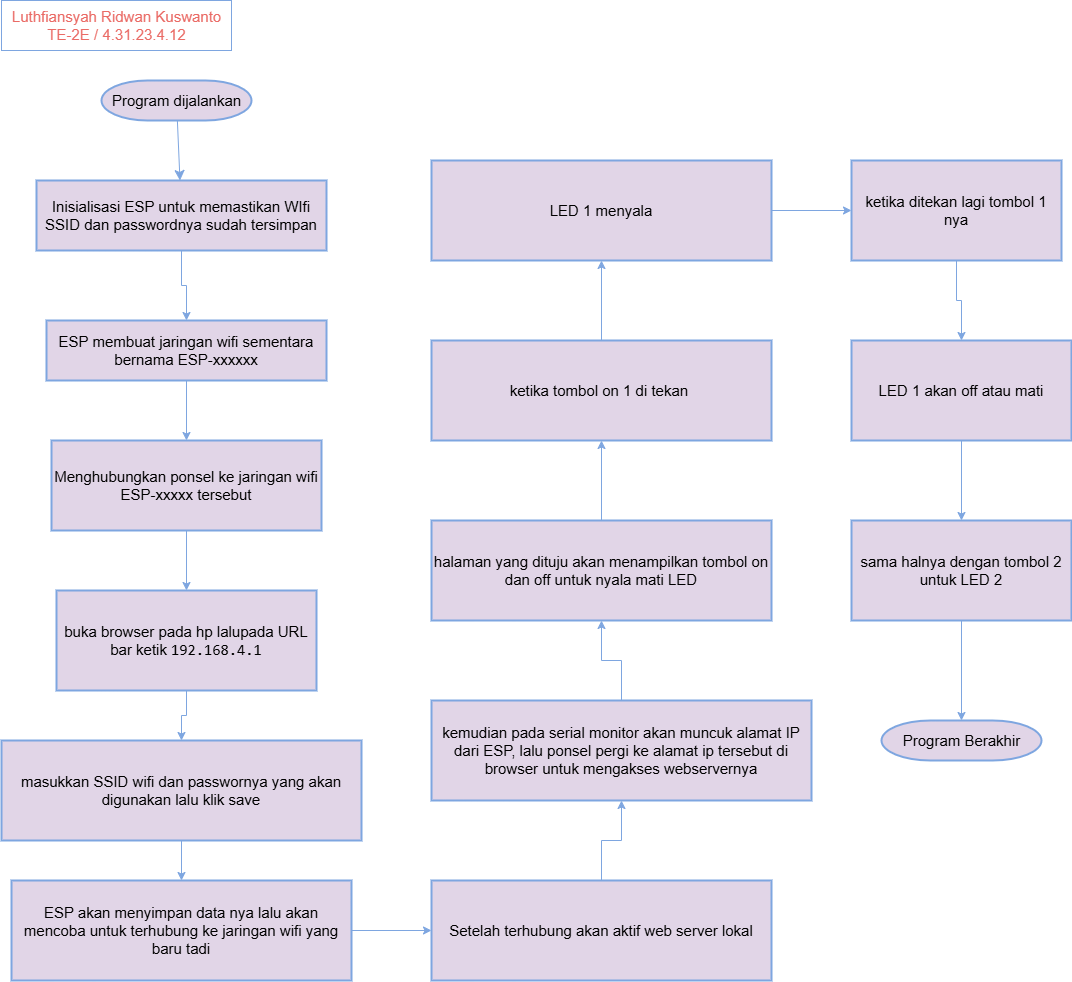

The diagram above was exported from draw.io. Its source (the exported page's mxGraphModel, read from the mxfile embedded in the PNG):
<mxGraphModel dx="1793" dy="965" grid="1" gridSize="10" guides="1" tooltips="1" connect="1" arrows="1" fold="1" page="1" pageScale="1" pageWidth="850" pageHeight="1100" math="0" shadow="0">
  <root>
    <mxCell id="0" />
    <mxCell id="1" parent="0" />
    <mxCell id="HUY4s1_hhb_9bUW1ximb-1" value="" style="edgeStyle=none;curved=1;rounded=0;orthogonalLoop=1;jettySize=auto;html=1;fontSize=15;startSize=8;endSize=8;strokeColor=light-dark(#7EA6E0,#7EA6E0);fillColor=#e1d5e7;" edge="1" parent="1" source="HUY4s1_hhb_9bUW1ximb-2" target="HUY4s1_hhb_9bUW1ximb-4">
      <mxGeometry relative="1" as="geometry" />
    </mxCell>
    <mxCell id="HUY4s1_hhb_9bUW1ximb-2" value="Program dijalankan" style="shape=mxgraph.flowchart.terminator;strokeWidth=2;gradientDirection=north;fontStyle=0;html=1;strokeColor=light-dark(#7EA6E0,#7EA6E0);fillColor=#e1d5e7;fontSize=15;" vertex="1" parent="1">
      <mxGeometry x="110" y="80" width="150" height="40" as="geometry" />
    </mxCell>
    <mxCell id="HUY4s1_hhb_9bUW1ximb-3" value="" style="edgeStyle=orthogonalEdgeStyle;rounded=0;orthogonalLoop=1;jettySize=auto;html=1;strokeColor=light-dark(#7EA6E0,#7EA6E0);fontSize=15;" edge="1" parent="1" source="HUY4s1_hhb_9bUW1ximb-4" target="HUY4s1_hhb_9bUW1ximb-7">
      <mxGeometry relative="1" as="geometry" />
    </mxCell>
    <mxCell id="HUY4s1_hhb_9bUW1ximb-4" value="Inisialisasi ESP untuk memastikan WIfi SSID dan passwordnya sudah tersimpan" style="whiteSpace=wrap;html=1;strokeWidth=2;gradientDirection=north;fontStyle=0;strokeColor=light-dark(#7EA6E0,#7EA6E0);fillColor=#e1d5e7;fontSize=15;" vertex="1" parent="1">
      <mxGeometry x="45" y="180" width="290" height="70" as="geometry" />
    </mxCell>
    <mxCell id="HUY4s1_hhb_9bUW1ximb-5" value="Luthfiansyah Ridwan Kuswanto&lt;div style=&quot;font-size: 15px;&quot;&gt;TE-2E / 4.31.23.4.12&lt;/div&gt;" style="text;html=1;align=center;verticalAlign=middle;resizable=0;points=[];autosize=1;strokeColor=light-dark(#7EA6E0,#7EA6E0);fillColor=none;fontSize=15;fontColor=#EA6B66;" vertex="1" parent="1">
      <mxGeometry x="10" width="230" height="50" as="geometry" />
    </mxCell>
    <mxCell id="HUY4s1_hhb_9bUW1ximb-6" value="" style="edgeStyle=orthogonalEdgeStyle;rounded=0;orthogonalLoop=1;jettySize=auto;html=1;strokeColor=light-dark(#7EA6E0,#7EA6E0);fontSize=15;" edge="1" parent="1" source="HUY4s1_hhb_9bUW1ximb-7" target="HUY4s1_hhb_9bUW1ximb-9">
      <mxGeometry relative="1" as="geometry" />
    </mxCell>
    <mxCell id="HUY4s1_hhb_9bUW1ximb-7" value="ESP membuat jaringan wifi sementara bernama ESP-xxxxxx" style="whiteSpace=wrap;html=1;strokeWidth=2;gradientDirection=north;fontStyle=0;strokeColor=light-dark(#7EA6E0,#7EA6E0);fillColor=#e1d5e7;fontSize=15;" vertex="1" parent="1">
      <mxGeometry x="55" y="320" width="280" height="60" as="geometry" />
    </mxCell>
    <mxCell id="HUY4s1_hhb_9bUW1ximb-8" value="" style="edgeStyle=orthogonalEdgeStyle;rounded=0;orthogonalLoop=1;jettySize=auto;html=1;strokeColor=light-dark(#7EA6E0,#7EA6E0);fontSize=15;" edge="1" parent="1" source="HUY4s1_hhb_9bUW1ximb-9" target="HUY4s1_hhb_9bUW1ximb-11">
      <mxGeometry relative="1" as="geometry" />
    </mxCell>
    <mxCell id="HUY4s1_hhb_9bUW1ximb-9" value="Menghubungkan ponsel ke jaringan wifi ESP-xxxxx tersebut" style="whiteSpace=wrap;html=1;strokeWidth=2;gradientDirection=north;fontStyle=0;strokeColor=light-dark(#7EA6E0,#7EA6E0);fillColor=#e1d5e7;fontSize=15;" vertex="1" parent="1">
      <mxGeometry x="60" y="440" width="270" height="90" as="geometry" />
    </mxCell>
    <mxCell id="HUY4s1_hhb_9bUW1ximb-10" value="" style="edgeStyle=orthogonalEdgeStyle;rounded=0;orthogonalLoop=1;jettySize=auto;html=1;strokeColor=light-dark(#7EA6E0,#7EA6E0);" edge="1" parent="1" source="HUY4s1_hhb_9bUW1ximb-11" target="HUY4s1_hhb_9bUW1ximb-14">
      <mxGeometry relative="1" as="geometry" />
    </mxCell>
    <mxCell id="HUY4s1_hhb_9bUW1ximb-11" value="buka browser pada hp lalupada URL bar ketik&amp;nbsp;&lt;code&gt;192.168.4.1&lt;/code&gt;" style="whiteSpace=wrap;html=1;fillColor=#e1d5e7;strokeColor=light-dark(#7EA6E0,#7EA6E0);strokeWidth=2;gradientDirection=north;fontStyle=0;fontSize=15;" vertex="1" parent="1">
      <mxGeometry x="65" y="590" width="260" height="100" as="geometry" />
    </mxCell>
    <mxCell id="HUY4s1_hhb_9bUW1ximb-13" value="" style="edgeStyle=orthogonalEdgeStyle;rounded=0;orthogonalLoop=1;jettySize=auto;html=1;strokeColor=light-dark(#7EA6E0,#7EA6E0);" edge="1" parent="1" source="HUY4s1_hhb_9bUW1ximb-14" target="HUY4s1_hhb_9bUW1ximb-16">
      <mxGeometry relative="1" as="geometry" />
    </mxCell>
    <mxCell id="HUY4s1_hhb_9bUW1ximb-14" value="masukkan SSID wifi dan passwornya yang akan digunakan lalu klik save" style="whiteSpace=wrap;html=1;fillColor=#e1d5e7;strokeColor=light-dark(#7EA6E0,#7EA6E0);strokeWidth=2;gradientDirection=north;fontStyle=0;fontSize=15;" vertex="1" parent="1">
      <mxGeometry x="10" y="740" width="360" height="100" as="geometry" />
    </mxCell>
    <mxCell id="HUY4s1_hhb_9bUW1ximb-20" value="" style="edgeStyle=orthogonalEdgeStyle;rounded=0;orthogonalLoop=1;jettySize=auto;html=1;strokeColor=light-dark(#7EA6E0,#7EA6E0);" edge="1" parent="1" source="HUY4s1_hhb_9bUW1ximb-16" target="HUY4s1_hhb_9bUW1ximb-19">
      <mxGeometry relative="1" as="geometry" />
    </mxCell>
    <mxCell id="HUY4s1_hhb_9bUW1ximb-16" value="ESP akan menyimpan data nya lalu akan mencoba untuk terhubung ke jaringan wifi yang baru tadi" style="whiteSpace=wrap;html=1;fillColor=#e1d5e7;strokeColor=light-dark(#7EA6E0,#7EA6E0);strokeWidth=2;gradientDirection=north;fontStyle=0;fontSize=15;" vertex="1" parent="1">
      <mxGeometry x="20" y="880" width="340" height="100" as="geometry" />
    </mxCell>
    <mxCell id="HUY4s1_hhb_9bUW1ximb-22" value="" style="edgeStyle=orthogonalEdgeStyle;rounded=0;orthogonalLoop=1;jettySize=auto;html=1;strokeColor=light-dark(#7EA6E0,#7EA6E0);" edge="1" parent="1" source="HUY4s1_hhb_9bUW1ximb-19" target="HUY4s1_hhb_9bUW1ximb-21">
      <mxGeometry relative="1" as="geometry" />
    </mxCell>
    <mxCell id="HUY4s1_hhb_9bUW1ximb-19" value="Setelah terhubung akan aktif web server lokal" style="whiteSpace=wrap;html=1;fillColor=#e1d5e7;strokeColor=light-dark(#7EA6E0,#7EA6E0);strokeWidth=2;gradientDirection=north;fontStyle=0;fontSize=15;" vertex="1" parent="1">
      <mxGeometry x="440" y="880" width="340" height="100" as="geometry" />
    </mxCell>
    <mxCell id="HUY4s1_hhb_9bUW1ximb-24" value="" style="edgeStyle=orthogonalEdgeStyle;rounded=0;orthogonalLoop=1;jettySize=auto;html=1;strokeColor=light-dark(#7EA6E0,#7EA6E0);" edge="1" parent="1" source="HUY4s1_hhb_9bUW1ximb-21" target="HUY4s1_hhb_9bUW1ximb-23">
      <mxGeometry relative="1" as="geometry" />
    </mxCell>
    <mxCell id="HUY4s1_hhb_9bUW1ximb-21" value="kemudian pada serial monitor akan muncuk alamat IP dari ESP, lalu ponsel pergi ke alamat ip tersebut di browser untuk mengakses webservernya" style="whiteSpace=wrap;html=1;fillColor=#e1d5e7;strokeColor=light-dark(#7EA6E0,#7EA6E0);strokeWidth=2;gradientDirection=north;fontStyle=0;fontSize=15;" vertex="1" parent="1">
      <mxGeometry x="440" y="700" width="380" height="100" as="geometry" />
    </mxCell>
    <mxCell id="HUY4s1_hhb_9bUW1ximb-26" value="" style="edgeStyle=orthogonalEdgeStyle;rounded=0;orthogonalLoop=1;jettySize=auto;html=1;strokeColor=light-dark(#7EA6E0,#7EA6E0);" edge="1" parent="1" source="HUY4s1_hhb_9bUW1ximb-23" target="HUY4s1_hhb_9bUW1ximb-25">
      <mxGeometry relative="1" as="geometry" />
    </mxCell>
    <mxCell id="HUY4s1_hhb_9bUW1ximb-23" value="halaman yang dituju akan menampilkan tombol on dan off untuk nyala mati LED" style="whiteSpace=wrap;html=1;fillColor=#e1d5e7;strokeColor=light-dark(#7EA6E0,#7EA6E0);strokeWidth=2;gradientDirection=north;fontStyle=0;fontSize=15;" vertex="1" parent="1">
      <mxGeometry x="440" y="520" width="340" height="100" as="geometry" />
    </mxCell>
    <mxCell id="HUY4s1_hhb_9bUW1ximb-28" value="" style="edgeStyle=orthogonalEdgeStyle;rounded=0;orthogonalLoop=1;jettySize=auto;html=1;strokeColor=light-dark(#7EA6E0,#7EA6E0);" edge="1" parent="1" source="HUY4s1_hhb_9bUW1ximb-25" target="HUY4s1_hhb_9bUW1ximb-27">
      <mxGeometry relative="1" as="geometry" />
    </mxCell>
    <mxCell id="HUY4s1_hhb_9bUW1ximb-25" value="ketika tombol on 1 di tekan&amp;nbsp;" style="whiteSpace=wrap;html=1;fillColor=#e1d5e7;strokeColor=light-dark(#7EA6E0,#7EA6E0);strokeWidth=2;gradientDirection=north;fontStyle=0;fontSize=15;" vertex="1" parent="1">
      <mxGeometry x="440" y="340" width="340" height="100" as="geometry" />
    </mxCell>
    <mxCell id="HUY4s1_hhb_9bUW1ximb-30" value="" style="edgeStyle=orthogonalEdgeStyle;rounded=0;orthogonalLoop=1;jettySize=auto;html=1;strokeColor=light-dark(#7EA6E0,#7EA6E0);" edge="1" parent="1" source="HUY4s1_hhb_9bUW1ximb-27" target="HUY4s1_hhb_9bUW1ximb-29">
      <mxGeometry relative="1" as="geometry" />
    </mxCell>
    <mxCell id="HUY4s1_hhb_9bUW1ximb-27" value="LED 1 menyala" style="whiteSpace=wrap;html=1;fillColor=#e1d5e7;strokeColor=light-dark(#7EA6E0,#7EA6E0);strokeWidth=2;gradientDirection=north;fontStyle=0;fontSize=15;" vertex="1" parent="1">
      <mxGeometry x="440" y="160" width="340" height="100" as="geometry" />
    </mxCell>
    <mxCell id="HUY4s1_hhb_9bUW1ximb-32" value="" style="edgeStyle=orthogonalEdgeStyle;rounded=0;orthogonalLoop=1;jettySize=auto;html=1;strokeColor=light-dark(#7EA6E0,#7EA6E0);" edge="1" parent="1" source="HUY4s1_hhb_9bUW1ximb-29" target="HUY4s1_hhb_9bUW1ximb-31">
      <mxGeometry relative="1" as="geometry" />
    </mxCell>
    <mxCell id="HUY4s1_hhb_9bUW1ximb-29" value="ketika ditekan lagi tombol 1 nya" style="whiteSpace=wrap;html=1;fillColor=#e1d5e7;strokeColor=light-dark(#7EA6E0,#7EA6E0);strokeWidth=2;gradientDirection=north;fontStyle=0;fontSize=15;" vertex="1" parent="1">
      <mxGeometry x="860" y="160" width="210" height="100" as="geometry" />
    </mxCell>
    <mxCell id="HUY4s1_hhb_9bUW1ximb-34" value="" style="edgeStyle=orthogonalEdgeStyle;rounded=0;orthogonalLoop=1;jettySize=auto;html=1;strokeColor=light-dark(#7EA6E0,#7EA6E0);" edge="1" parent="1" source="HUY4s1_hhb_9bUW1ximb-31" target="HUY4s1_hhb_9bUW1ximb-33">
      <mxGeometry relative="1" as="geometry" />
    </mxCell>
    <mxCell id="HUY4s1_hhb_9bUW1ximb-31" value="LED 1 akan off atau mati" style="whiteSpace=wrap;html=1;fillColor=#e1d5e7;strokeColor=light-dark(#7EA6E0,#7EA6E0);strokeWidth=2;gradientDirection=north;fontStyle=0;fontSize=15;" vertex="1" parent="1">
      <mxGeometry x="860" y="340" width="220" height="100" as="geometry" />
    </mxCell>
    <mxCell id="HUY4s1_hhb_9bUW1ximb-33" value="sama halnya dengan tombol 2 untuk LED 2" style="whiteSpace=wrap;html=1;fillColor=#e1d5e7;strokeColor=light-dark(#7EA6E0,#7EA6E0);strokeWidth=2;gradientDirection=north;fontStyle=0;fontSize=15;" vertex="1" parent="1">
      <mxGeometry x="860" y="520" width="220" height="100" as="geometry" />
    </mxCell>
    <mxCell id="HUY4s1_hhb_9bUW1ximb-37" value="Program Berakhir" style="shape=mxgraph.flowchart.terminator;strokeWidth=2;gradientDirection=north;fontStyle=0;html=1;strokeColor=light-dark(#7EA6E0,#7EA6E0);fillColor=#e1d5e7;fontSize=15;" vertex="1" parent="1">
      <mxGeometry x="890" y="720" width="160" height="40" as="geometry" />
    </mxCell>
    <mxCell id="HUY4s1_hhb_9bUW1ximb-38" style="edgeStyle=orthogonalEdgeStyle;rounded=0;orthogonalLoop=1;jettySize=auto;html=1;entryX=0.5;entryY=0;entryDx=0;entryDy=0;entryPerimeter=0;strokeColor=light-dark(#7EA6E0,#7EA6E0);" edge="1" parent="1" source="HUY4s1_hhb_9bUW1ximb-33" target="HUY4s1_hhb_9bUW1ximb-37">
      <mxGeometry relative="1" as="geometry" />
    </mxCell>
  </root>
</mxGraphModel>